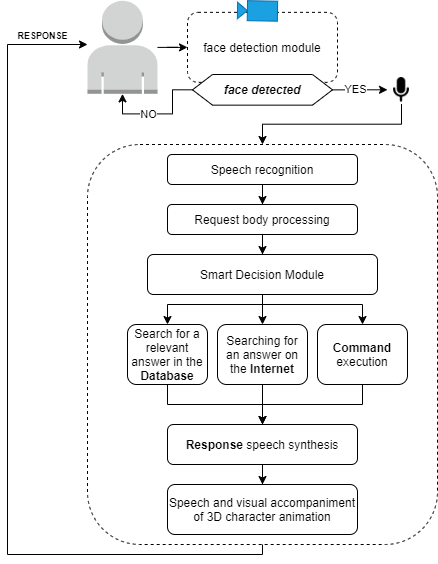

The diagram above was exported from draw.io. Its source (the exported page's mxGraphModel, read from the mxfile embedded in the PNG):
<mxGraphModel dx="1035" dy="1611" grid="1" gridSize="10" guides="1" tooltips="1" connect="1" arrows="1" fold="1" page="1" pageScale="1" pageWidth="850" pageHeight="1100" math="0" shadow="0">
  <root>
    <mxCell id="0" />
    <mxCell id="1" parent="0" />
    <mxCell id="2cMrdoMNG_7DLIbq31c8-2" value="" style="rounded=1;whiteSpace=wrap;html=1;dashed=1;movable=1;resizable=1;rotatable=1;deletable=1;editable=1;connectable=1;" parent="1" vertex="1">
      <mxGeometry x="300" y="120" width="350" height="400" as="geometry" />
    </mxCell>
    <mxCell id="2cMrdoMNG_7DLIbq31c8-9" value="" style="edgeStyle=orthogonalEdgeStyle;rounded=0;orthogonalLoop=1;jettySize=auto;html=1;" parent="1" source="2cMrdoMNG_7DLIbq31c8-7" target="2cMrdoMNG_7DLIbq31c8-8" edge="1">
      <mxGeometry relative="1" as="geometry" />
    </mxCell>
    <mxCell id="2cMrdoMNG_7DLIbq31c8-7" value="Speech recognition" style="rounded=1;whiteSpace=wrap;html=1;" parent="1" vertex="1">
      <mxGeometry x="380" y="130" width="190" height="30" as="geometry" />
    </mxCell>
    <mxCell id="vDhM9h5jJBPtBpZ5YefY-42" value="" style="edgeStyle=orthogonalEdgeStyle;rounded=0;orthogonalLoop=1;jettySize=auto;html=1;fontColor=#EA6B66;startArrow=none;startFill=0;endArrow=classic;endFill=1;" parent="1" source="2cMrdoMNG_7DLIbq31c8-8" target="vDhM9h5jJBPtBpZ5YefY-41" edge="1">
      <mxGeometry relative="1" as="geometry" />
    </mxCell>
    <mxCell id="2cMrdoMNG_7DLIbq31c8-8" value="Request body processing" style="whiteSpace=wrap;html=1;rounded=1;" parent="1" vertex="1">
      <mxGeometry x="380" y="180" width="190" height="30" as="geometry" />
    </mxCell>
    <mxCell id="2cMrdoMNG_7DLIbq31c8-32" value="" style="edgeStyle=orthogonalEdgeStyle;rounded=0;orthogonalLoop=1;jettySize=auto;html=1;fontSize=9;" parent="1" source="2cMrdoMNG_7DLIbq31c8-12" target="2cMrdoMNG_7DLIbq31c8-31" edge="1">
      <mxGeometry relative="1" as="geometry">
        <Array as="points">
          <mxPoint x="380" y="380" />
          <mxPoint x="475" y="380" />
        </Array>
      </mxGeometry>
    </mxCell>
    <mxCell id="2cMrdoMNG_7DLIbq31c8-12" value="Search for a relevant answer in the &lt;b&gt;Database&lt;/b&gt;" style="whiteSpace=wrap;html=1;rounded=1;" parent="1" vertex="1">
      <mxGeometry x="340" y="300" width="80" height="60" as="geometry" />
    </mxCell>
    <mxCell id="2cMrdoMNG_7DLIbq31c8-33" style="edgeStyle=orthogonalEdgeStyle;rounded=0;orthogonalLoop=1;jettySize=auto;html=1;fontSize=9;" parent="1" source="2cMrdoMNG_7DLIbq31c8-23" target="2cMrdoMNG_7DLIbq31c8-31" edge="1">
      <mxGeometry relative="1" as="geometry">
        <Array as="points">
          <mxPoint x="475" y="360" />
          <mxPoint x="475" y="360" />
        </Array>
      </mxGeometry>
    </mxCell>
    <mxCell id="2cMrdoMNG_7DLIbq31c8-23" value="Searching for an answer on the &lt;b&gt;Internet&lt;/b&gt;" style="whiteSpace=wrap;html=1;rounded=1;" parent="1" vertex="1">
      <mxGeometry x="430" y="300" width="90" height="60" as="geometry" />
    </mxCell>
    <mxCell id="2cMrdoMNG_7DLIbq31c8-37" value="" style="edgeStyle=orthogonalEdgeStyle;rounded=0;orthogonalLoop=1;jettySize=auto;html=1;fontSize=9;" parent="1" source="2cMrdoMNG_7DLIbq31c8-31" target="2cMrdoMNG_7DLIbq31c8-34" edge="1">
      <mxGeometry relative="1" as="geometry" />
    </mxCell>
    <mxCell id="vDhM9h5jJBPtBpZ5YefY-51" style="edgeStyle=orthogonalEdgeStyle;rounded=0;orthogonalLoop=1;jettySize=auto;html=1;exitX=0.5;exitY=0;exitDx=0;exitDy=0;entryX=0.5;entryY=1;entryDx=0;entryDy=0;fontColor=#EA6B66;startArrow=none;startFill=0;endArrow=none;endFill=0;" parent="1" source="2cMrdoMNG_7DLIbq31c8-31" target="vDhM9h5jJBPtBpZ5YefY-45" edge="1">
      <mxGeometry relative="1" as="geometry">
        <Array as="points">
          <mxPoint x="475" y="380" />
          <mxPoint x="575" y="380" />
        </Array>
      </mxGeometry>
    </mxCell>
    <mxCell id="2cMrdoMNG_7DLIbq31c8-31" value="&lt;b&gt;Response &lt;/b&gt;speech synthesis" style="rounded=1;whiteSpace=wrap;html=1;" parent="1" vertex="1">
      <mxGeometry x="380" y="400" width="190" height="40" as="geometry" />
    </mxCell>
    <mxCell id="2cMrdoMNG_7DLIbq31c8-34" value="Speech and visual accompaniment of 3D character animation" style="rounded=1;whiteSpace=wrap;html=1;" parent="1" vertex="1">
      <mxGeometry x="380" y="460" width="190" height="50" as="geometry" />
    </mxCell>
    <mxCell id="2cMrdoMNG_7DLIbq31c8-45" style="edgeStyle=orthogonalEdgeStyle;rounded=0;orthogonalLoop=1;jettySize=auto;html=1;entryX=0.5;entryY=1;entryDx=0;entryDy=0;fontSize=9;startArrow=classic;startFill=1;endArrow=none;endFill=0;fontStyle=1" parent="1" source="2cMrdoMNG_7DLIbq31c8-38" target="2cMrdoMNG_7DLIbq31c8-2" edge="1">
      <mxGeometry relative="1" as="geometry">
        <Array as="points">
          <mxPoint x="220" y="20" />
          <mxPoint x="220" y="530" />
          <mxPoint x="475" y="530" />
        </Array>
        <mxPoint x="330" y="46" as="sourcePoint" />
      </mxGeometry>
    </mxCell>
    <mxCell id="2cMrdoMNG_7DLIbq31c8-46" value="RESPONSE" style="edgeLabel;html=1;align=center;verticalAlign=middle;resizable=0;points=[];fontSize=9;fontStyle=1;spacingTop=0;spacingLeft=0;labelBackgroundColor=default;labelBorderColor=none;spacing=20;" parent="2cMrdoMNG_7DLIbq31c8-45" vertex="1" connectable="0">
      <mxGeometry x="-0.84" y="-1" relative="1" as="geometry">
        <mxPoint x="22" y="-9" as="offset" />
      </mxGeometry>
    </mxCell>
    <mxCell id="2cMrdoMNG_7DLIbq31c8-38" value="" style="outlineConnect=0;dashed=0;verticalLabelPosition=bottom;verticalAlign=top;align=center;html=1;shape=mxgraph.aws3.user;fillColor=#D2D3D3;gradientColor=none;fontSize=9;" parent="1" vertex="1">
      <mxGeometry x="300" y="-23.65" width="70" height="93" as="geometry" />
    </mxCell>
    <mxCell id="vDhM9h5jJBPtBpZ5YefY-20" value="" style="group" parent="1" vertex="1" connectable="0">
      <mxGeometry x="400" y="-23.99752508030958" width="150" height="104.64752508030958" as="geometry" />
    </mxCell>
    <mxCell id="vDhM9h5jJBPtBpZ5YefY-11" value="face detection module" style="rounded=1;whiteSpace=wrap;html=1;dashed=1;" parent="vDhM9h5jJBPtBpZ5YefY-20" vertex="1">
      <mxGeometry y="11.84752508030958" width="150" height="70" as="geometry" />
    </mxCell>
    <mxCell id="vDhM9h5jJBPtBpZ5YefY-1" value="" style="shape=mxgraph.signs.tech.video_camera;html=1;pointerEvents=1;fillColor=#1ba1e2;strokeColor=#006EAF;verticalLabelPosition=bottom;verticalAlign=top;align=center;rotation=-179;fontColor=#ffffff;" parent="vDhM9h5jJBPtBpZ5YefY-20" vertex="1">
      <mxGeometry x="50" y="0.3475250803095804" width="40" height="20" as="geometry" />
    </mxCell>
    <mxCell id="vDhM9h5jJBPtBpZ5YefY-26" value="&lt;span style=&quot;font-size: 12px;&quot;&gt;&lt;b&gt;&lt;i&gt;face detected&lt;/i&gt;&lt;/b&gt;&lt;/span&gt;" style="shape=hexagon;perimeter=hexagonPerimeter2;whiteSpace=wrap;html=1;fixedSize=1;fontSize=9;" parent="vDhM9h5jJBPtBpZ5YefY-20" vertex="1">
      <mxGeometry x="5" y="73.99752508030957" width="140" height="30.65" as="geometry" />
    </mxCell>
    <mxCell id="vDhM9h5jJBPtBpZ5YefY-22" value="" style="edgeStyle=orthogonalEdgeStyle;rounded=0;orthogonalLoop=1;jettySize=auto;html=1;endArrow=none;endFill=0;startArrow=classic;startFill=1;" parent="1" source="vDhM9h5jJBPtBpZ5YefY-11" target="2cMrdoMNG_7DLIbq31c8-38" edge="1">
      <mxGeometry relative="1" as="geometry" />
    </mxCell>
    <mxCell id="vDhM9h5jJBPtBpZ5YefY-32" value="" style="edgeStyle=orthogonalEdgeStyle;rounded=0;orthogonalLoop=1;jettySize=auto;html=1;startArrow=classic;startFill=1;endArrow=none;endFill=0;" parent="1" source="vDhM9h5jJBPtBpZ5YefY-31" target="vDhM9h5jJBPtBpZ5YefY-26" edge="1">
      <mxGeometry relative="1" as="geometry" />
    </mxCell>
    <mxCell id="vDhM9h5jJBPtBpZ5YefY-35" value="YES" style="edgeLabel;html=1;align=center;verticalAlign=middle;resizable=0;points=[];" parent="vDhM9h5jJBPtBpZ5YefY-32" vertex="1" connectable="0">
      <mxGeometry x="0.2692" relative="1" as="geometry">
        <mxPoint x="2" y="-1" as="offset" />
      </mxGeometry>
    </mxCell>
    <mxCell id="vDhM9h5jJBPtBpZ5YefY-34" style="edgeStyle=orthogonalEdgeStyle;rounded=0;orthogonalLoop=1;jettySize=auto;html=1;exitX=0.5;exitY=1;exitDx=0;exitDy=0;entryX=0.5;entryY=0;entryDx=0;entryDy=0;startArrow=none;startFill=0;endArrow=classic;endFill=1;" parent="1" source="vDhM9h5jJBPtBpZ5YefY-31" target="2cMrdoMNG_7DLIbq31c8-2" edge="1">
      <mxGeometry relative="1" as="geometry" />
    </mxCell>
    <mxCell id="vDhM9h5jJBPtBpZ5YefY-31" value="" style="shape=image;html=1;verticalAlign=top;verticalLabelPosition=bottom;labelBackgroundColor=#ffffff;imageAspect=0;aspect=fixed;image=https://cdn4.iconfinder.com/data/icons/ionicons/512/icon-mic-a-128.png;fillColor=#333333;imageBackground=default;" parent="1" vertex="1">
      <mxGeometry x="600" y="51.33" width="28" height="28" as="geometry" />
    </mxCell>
    <mxCell id="vDhM9h5jJBPtBpZ5YefY-37" style="edgeStyle=orthogonalEdgeStyle;rounded=0;orthogonalLoop=1;jettySize=auto;html=1;exitX=0;exitY=0.5;exitDx=0;exitDy=0;entryX=0.5;entryY=1;entryDx=0;entryDy=0;entryPerimeter=0;startArrow=none;startFill=0;endArrow=classic;endFill=1;" parent="1" source="vDhM9h5jJBPtBpZ5YefY-26" target="2cMrdoMNG_7DLIbq31c8-38" edge="1">
      <mxGeometry relative="1" as="geometry" />
    </mxCell>
    <mxCell id="vDhM9h5jJBPtBpZ5YefY-38" value="NO" style="edgeLabel;html=1;align=center;verticalAlign=middle;resizable=0;points=[];" parent="vDhM9h5jJBPtBpZ5YefY-37" vertex="1" connectable="0">
      <mxGeometry x="0.0206" y="2" relative="1" as="geometry">
        <mxPoint x="-11" y="-2" as="offset" />
      </mxGeometry>
    </mxCell>
    <mxCell id="vDhM9h5jJBPtBpZ5YefY-43" style="edgeStyle=orthogonalEdgeStyle;rounded=0;orthogonalLoop=1;jettySize=auto;html=1;exitX=0.5;exitY=1;exitDx=0;exitDy=0;entryX=0.5;entryY=0;entryDx=0;entryDy=0;fontColor=#EA6B66;startArrow=none;startFill=0;endArrow=classic;endFill=1;" parent="1" source="vDhM9h5jJBPtBpZ5YefY-41" target="2cMrdoMNG_7DLIbq31c8-12" edge="1">
      <mxGeometry relative="1" as="geometry">
        <Array as="points">
          <mxPoint x="475" y="280" />
          <mxPoint x="380" y="280" />
        </Array>
      </mxGeometry>
    </mxCell>
    <mxCell id="vDhM9h5jJBPtBpZ5YefY-44" style="edgeStyle=orthogonalEdgeStyle;rounded=0;orthogonalLoop=1;jettySize=auto;html=1;exitX=0.5;exitY=1;exitDx=0;exitDy=0;fontColor=#EA6B66;startArrow=none;startFill=0;endArrow=classic;endFill=1;" parent="1" source="vDhM9h5jJBPtBpZ5YefY-41" target="2cMrdoMNG_7DLIbq31c8-23" edge="1">
      <mxGeometry relative="1" as="geometry" />
    </mxCell>
    <mxCell id="vDhM9h5jJBPtBpZ5YefY-46" style="edgeStyle=orthogonalEdgeStyle;rounded=0;orthogonalLoop=1;jettySize=auto;html=1;exitX=0.5;exitY=1;exitDx=0;exitDy=0;entryX=0.5;entryY=0;entryDx=0;entryDy=0;fontColor=#EA6B66;startArrow=none;startFill=0;endArrow=classic;endFill=1;" parent="1" source="vDhM9h5jJBPtBpZ5YefY-41" target="vDhM9h5jJBPtBpZ5YefY-45" edge="1">
      <mxGeometry relative="1" as="geometry">
        <Array as="points">
          <mxPoint x="475" y="280" />
          <mxPoint x="575" y="280" />
        </Array>
      </mxGeometry>
    </mxCell>
    <mxCell id="vDhM9h5jJBPtBpZ5YefY-41" value="Smart Decision Module" style="whiteSpace=wrap;html=1;rounded=1;" parent="1" vertex="1">
      <mxGeometry x="360" y="230" width="230" height="40" as="geometry" />
    </mxCell>
    <mxCell id="vDhM9h5jJBPtBpZ5YefY-45" value="&lt;b&gt;Command &lt;/b&gt;execution" style="whiteSpace=wrap;html=1;rounded=1;" parent="1" vertex="1">
      <mxGeometry x="530" y="300" width="90" height="60" as="geometry" />
    </mxCell>
  </root>
</mxGraphModel>